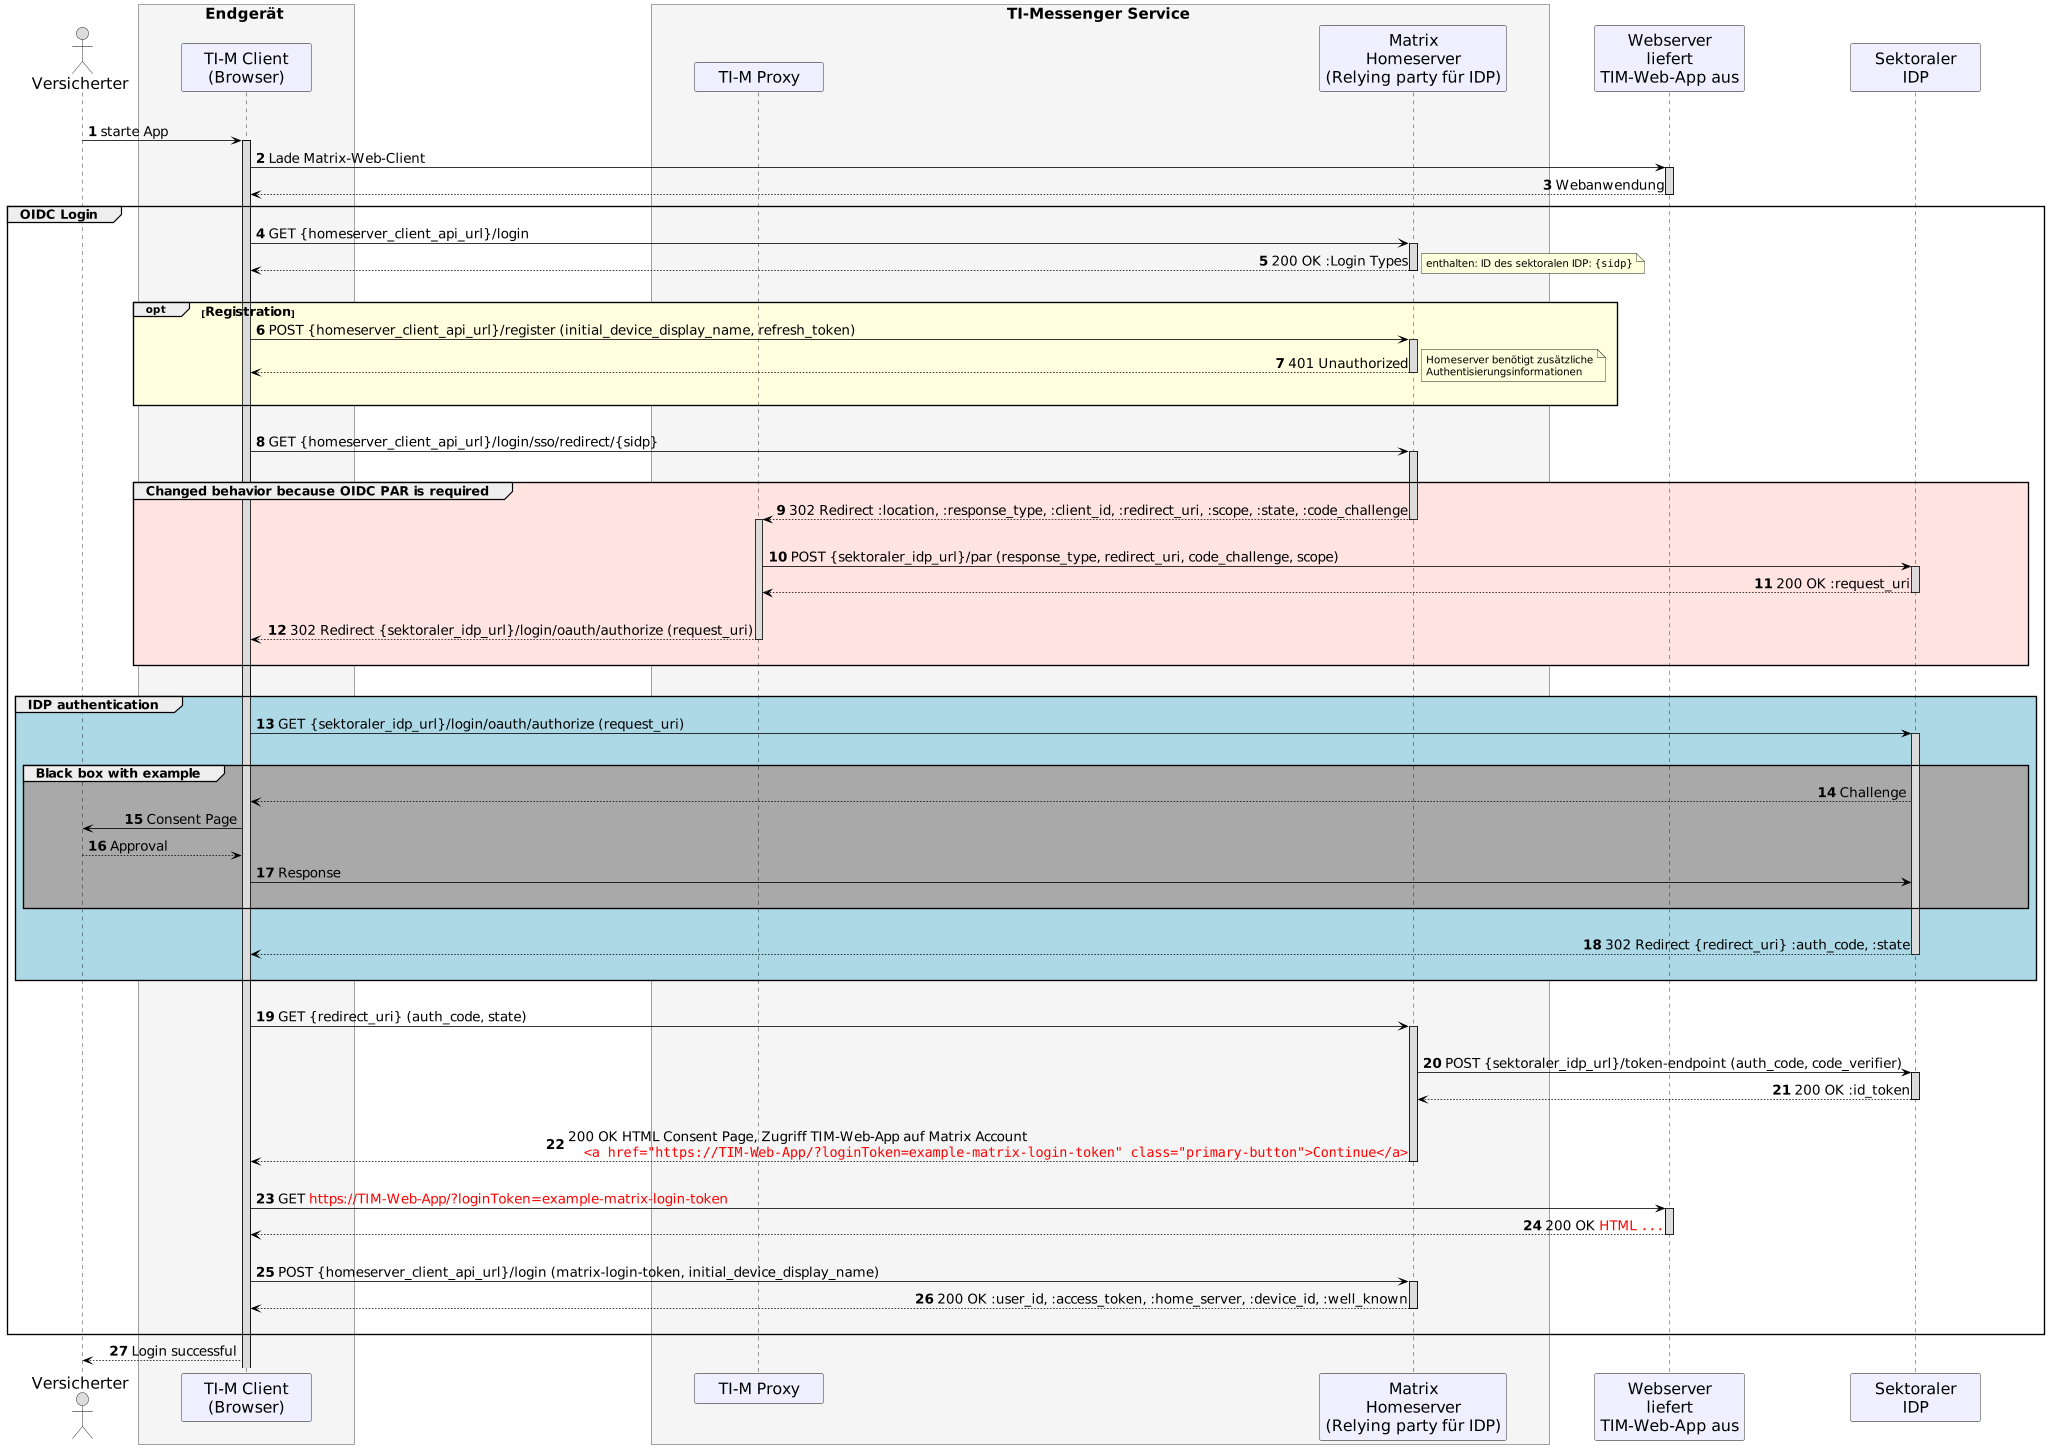

The diagram above was rendered by PlantUML. Its source (embedded in the PNG):
@startuml "TI-Messenger_OIDC_Login"
skinparam sequenceMessageAlign direction
skinparam WrapWidth 300
skinparam minClassWidth 150
skinparam BoxPadding 1
skinparam ParticipantPadding 50
skinparam sequenceReferenceHeaderBackgroundColor palegreen
scale max 2048 width

skinparam sequence {
ArrowColor black
ArrowFontSize 17
ActorBorderColor black
LifeLineBorderColor black
LifeLineBackgroundColor Gainsboro

ParticipantBorderColor Motivation
ParticipantBackgroundColor Motivation
ParticipantFontSize 20
ParticipantFontColor black
ParticipantBorderColor Black
ParticipantBackgroundColor MOTIVATION

ActorBackgroundColor Gainsboro
ActorFontColor black
ActorFontSize 20
}

autonumber

actor us as "Versicherter"
box <size:19>Endgerät</size> #WhiteSmoke
  participant app as "TI-M Client\n(Browser)"
end box
box <size:19>TI-Messenger Service</size> #WhiteSmoke
  participant pr as "TI-M Proxy"
  participant hs as "Matrix\nHomeserver\n(Relying party für IDP)"
end box
participant mc as "Webserver\nliefert\nTIM-Web-App aus"
participant idp as "Sektoraler\nIDP"

|||

us -> app: starte App

activate app
  app -> mc: Lade Matrix-Web-Client
  activate mc
  mc --> app --: Webanwendung
  group <size:16>OIDC Login</size>
    app -> hs ++: GET {homeserver_client_api_url}/login
    hs --> app --: 200 OK :Login Types
    note right
    enthalten: ID des sektoralen IDP: ""{sidp}""
    end note
    |||
    opt #LightYellow <size:16>Registration</size>
    app -> hs ++: POST {homeserver_client_api_url}/register (initial_device_display_name, refresh_token)
    hs --> app --: 401 Unauthorized
    note right
    Homeserver benötigt zusätzliche Authentisierungsinformationen
    end note
    |||
    end 'opt
    |||
    app -> hs++: GET {homeserver_client_api_url}/login/sso/redirect/{sidp}
    |||
    group #MistyRose <size:16>Changed behavior because OIDC PAR is required</size>
      hs --> pr --++: 302 Redirect :location, :response_type, :client_id, :redirect_uri, :scope, :state, :code_challenge
      |||
      pr -> idp ++: POST {sektoraler_idp_url}/par (response_type, redirect_uri, code_challenge, scope)

      idp --> pr --: 200 OK :request_uri
      |||
      pr --> app --: 302 Redirect {sektoraler_idp_url}/login/oauth/authorize (request_uri)
      |||
    end 'group
    |||
    group #LightBlue <size:16>IDP authentication</size>
      app -> idp ++: GET	{sektoraler_idp_url}/login/oauth/authorize (request_uri)
      |||
      group #DarkGray <size:16>Black box with example</size>
        idp --> app: Challenge
        app -> us: Consent Page
        us --> app: Approval
        app -> idp: Response

      |||
      end 'group
      |||
      idp --> app --: 302 Redirect {redirect_uri} :auth_code, :state
      |||
    end 'group
    |||
    app -> hs ++: GET {redirect_uri} (auth_code, state)
    |||
    hs -> idp ++: POST {sektoraler_idp_url}/token-endpoint (auth_code, code_verifier)
    idp --> hs --: 200 OK :id_token
    |||

    hs --> app --: 200 OK HTML Consent Page, Zugriff TIM-Web-App auf Matrix Account\n    <font color=red>""<a href="https://TIM-Web-App/?loginToken=example-matrix-login-token" class="primary-button">Continue</a>""</font>


    |||
    app -> mc ++: GET <font color=red>https://TIM-Web-App/?loginToken=example-matrix-login-token</font>
    mc --> app--: 200 OK <font color=red>HTML ""...""</font>
    |||

    app -> hs ++: POST {homeserver_client_api_url}/login (matrix-login-token, initial_device_display_name)

    hs --> app --: 200 OK :user_id, :access_token, :home_server, :device_id, :well_known

    |||
  end 'group
  app --> us: Login successful
@enduml